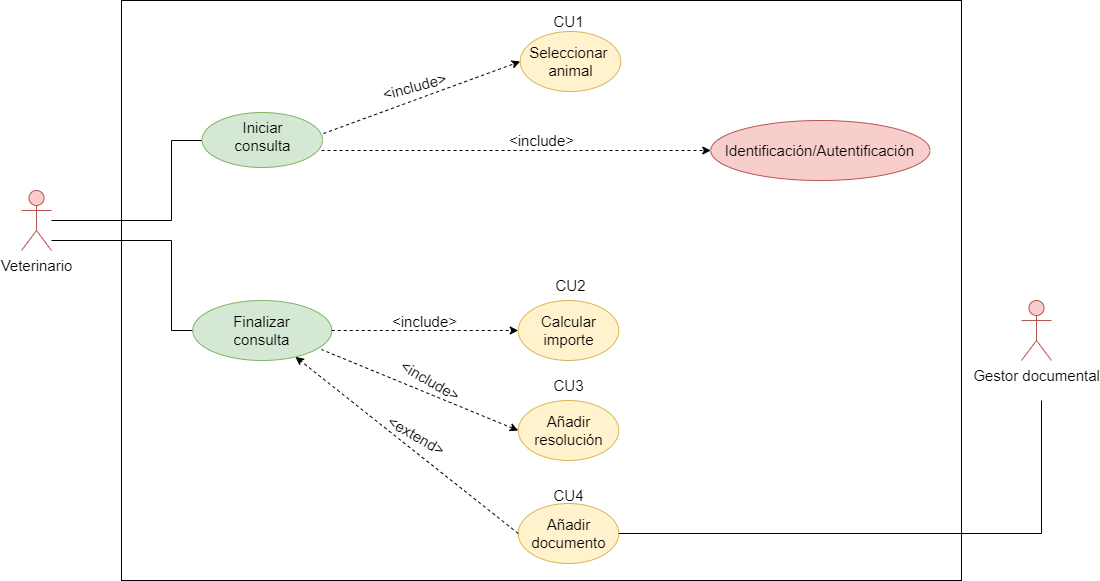

The diagram above was exported from draw.io. Its source (the exported page's mxGraphModel, read from the mxfile embedded in the PNG):
<mxGraphModel dx="1961" dy="2773" grid="1" gridSize="10" guides="1" tooltips="1" connect="1" arrows="1" fold="1" page="1" pageScale="1" pageWidth="827" pageHeight="1169" math="0" shadow="0">
  <root>
    <mxCell id="0" />
    <mxCell id="1" parent="0" />
    <mxCell id="kf9DfHhCCURUJA9-52BN-1" value="" style="rounded=0;whiteSpace=wrap;html=1;fillColor=none;" vertex="1" parent="1">
      <mxGeometry x="60" y="-10" width="840" height="580" as="geometry" />
    </mxCell>
    <mxCell id="kf9DfHhCCURUJA9-52BN-2" value="" style="edgeStyle=orthogonalEdgeStyle;rounded=0;orthogonalLoop=1;jettySize=auto;html=1;fontSize=13;startArrow=none;startFill=0;endArrow=none;endFill=0;" edge="1" parent="1" target="kf9DfHhCCURUJA9-52BN-5">
      <mxGeometry relative="1" as="geometry">
        <Array as="points">
          <mxPoint x="-10" y="210" />
          <mxPoint x="110" y="210" />
          <mxPoint x="110" y="130" />
        </Array>
        <mxPoint x="-10.000000000000227" y="210" as="sourcePoint" />
      </mxGeometry>
    </mxCell>
    <mxCell id="kf9DfHhCCURUJA9-52BN-3" value="Veterinario" style="shape=umlActor;verticalLabelPosition=bottom;verticalAlign=top;html=1;outlineConnect=0;fillColor=#f8cecc;strokeColor=#b85450;fontSize=15;" vertex="1" parent="1">
      <mxGeometry x="-40" y="180" width="30" height="60" as="geometry" />
    </mxCell>
    <mxCell id="kf9DfHhCCURUJA9-52BN-4" value="Gestor documental" style="shape=umlActor;verticalLabelPosition=bottom;verticalAlign=top;html=1;outlineConnect=0;strokeColor=#b85450;fontSize=15;fillColor=#f8cecc;" vertex="1" parent="1">
      <mxGeometry x="960" y="290" width="30" height="60" as="geometry" />
    </mxCell>
    <mxCell id="kf9DfHhCCURUJA9-52BN-5" value="&lt;font style=&quot;font-size: 15px;&quot;&gt;Iniciar&lt;br&gt;consulta&lt;br&gt;&lt;/font&gt;" style="ellipse;whiteSpace=wrap;html=1;verticalAlign=top;fillColor=#d5e8d4;strokeColor=#82b366;" vertex="1" parent="1">
      <mxGeometry x="140.5" y="102" width="120.5" height="55" as="geometry" />
    </mxCell>
    <mxCell id="kf9DfHhCCURUJA9-52BN-6" value="" style="edgeStyle=orthogonalEdgeStyle;rounded=0;orthogonalLoop=1;jettySize=auto;html=1;fontSize=13;startArrow=none;startFill=0;endArrow=none;endFill=0;exitX=0;exitY=0.5;exitDx=0;exitDy=0;" edge="1" parent="1" source="kf9DfHhCCURUJA9-52BN-7">
      <mxGeometry relative="1" as="geometry">
        <mxPoint x="139.5" y="225" as="sourcePoint" />
        <mxPoint x="-10.000000000000227" y="230" as="targetPoint" />
        <Array as="points">
          <mxPoint x="110" y="320" />
          <mxPoint x="110" y="230" />
          <mxPoint x="-10" y="230" />
        </Array>
      </mxGeometry>
    </mxCell>
    <mxCell id="kf9DfHhCCURUJA9-52BN-7" value="Finalizar&lt;br&gt;consulta" style="ellipse;whiteSpace=wrap;html=1;shadow=0;sketch=0;strokeColor=#82b366;strokeWidth=1;fontSize=15;fillColor=#d5e8d4;" vertex="1" parent="1">
      <mxGeometry x="131.25" y="290" width="139" height="60" as="geometry" />
    </mxCell>
    <mxCell id="kf9DfHhCCURUJA9-52BN-8" value="CU1" style="text;html=1;align=center;verticalAlign=middle;resizable=0;points=[];autosize=1;strokeColor=none;fillColor=none;fontSize=15;" vertex="1" parent="1">
      <mxGeometry x="482" y="-4" width="50" height="30" as="geometry" />
    </mxCell>
    <mxCell id="kf9DfHhCCURUJA9-52BN-10" value="" style="endArrow=classic;html=1;rounded=0;dashed=1;fontSize=15;entryX=0;entryY=0.5;entryDx=0;entryDy=0;exitX=1.008;exitY=0.382;exitDx=0;exitDy=0;exitPerimeter=0;" edge="1" parent="1" source="kf9DfHhCCURUJA9-52BN-5" target="kf9DfHhCCURUJA9-52BN-11">
      <mxGeometry width="50" height="50" relative="1" as="geometry">
        <mxPoint x="279.5" y="125" as="sourcePoint" />
        <mxPoint x="482" y="70" as="targetPoint" />
      </mxGeometry>
    </mxCell>
    <mxCell id="kf9DfHhCCURUJA9-52BN-11" value="Seleccionar&amp;nbsp;&lt;br&gt;animal" style="ellipse;whiteSpace=wrap;html=1;shadow=0;sketch=0;strokeColor=#d6b656;strokeWidth=1;fontSize=15;fillColor=#fff2cc;" vertex="1" parent="1">
      <mxGeometry x="458.75" y="21" width="100.5" height="60" as="geometry" />
    </mxCell>
    <mxCell id="kf9DfHhCCURUJA9-52BN-12" value="Calcular importe" style="ellipse;whiteSpace=wrap;html=1;shadow=0;sketch=0;strokeColor=#d6b656;strokeWidth=1;fontSize=15;fillColor=#fff2cc;" vertex="1" parent="1">
      <mxGeometry x="456.75" y="290" width="100.5" height="60" as="geometry" />
    </mxCell>
    <mxCell id="kf9DfHhCCURUJA9-52BN-13" value="Añadir resolución" style="ellipse;whiteSpace=wrap;html=1;shadow=0;sketch=0;strokeColor=#d6b656;strokeWidth=1;fontSize=15;fillColor=#fff2cc;" vertex="1" parent="1">
      <mxGeometry x="456.75" y="390" width="100.5" height="60" as="geometry" />
    </mxCell>
    <mxCell id="kf9DfHhCCURUJA9-52BN-14" value="" style="endArrow=classic;html=1;rounded=0;dashed=1;fontSize=15;exitX=1;exitY=0.5;exitDx=0;exitDy=0;entryX=0;entryY=0.5;entryDx=0;entryDy=0;endFill=1;startArrow=none;startFill=0;" edge="1" parent="1" source="kf9DfHhCCURUJA9-52BN-7" target="kf9DfHhCCURUJA9-52BN-12">
      <mxGeometry width="50" height="50" relative="1" as="geometry">
        <mxPoint x="269.25399999999996" y="512.0099999999998" as="sourcePoint" />
        <mxPoint x="450" y="480" as="targetPoint" />
      </mxGeometry>
    </mxCell>
    <mxCell id="kf9DfHhCCURUJA9-52BN-16" value="Identificación/Autentificación" style="ellipse;whiteSpace=wrap;html=1;shadow=0;sketch=0;strokeColor=#b85450;strokeWidth=1;fontSize=15;fillColor=#f8cecc;" vertex="1" parent="1">
      <mxGeometry x="649.25" y="110" width="219.25" height="60" as="geometry" />
    </mxCell>
    <mxCell id="kf9DfHhCCURUJA9-52BN-17" value="" style="endArrow=classic;html=1;rounded=0;dashed=1;exitX=0.992;exitY=0.691;exitDx=0;exitDy=0;entryX=0;entryY=0.5;entryDx=0;entryDy=0;exitPerimeter=0;" edge="1" parent="1" source="kf9DfHhCCURUJA9-52BN-5" target="kf9DfHhCCURUJA9-52BN-16">
      <mxGeometry width="50" height="50" relative="1" as="geometry">
        <mxPoint x="550" y="490" as="sourcePoint" />
        <mxPoint x="600" y="440" as="targetPoint" />
      </mxGeometry>
    </mxCell>
    <mxCell id="kf9DfHhCCURUJA9-52BN-18" value="CU2&lt;span style=&quot;color: rgba(0, 0, 0, 0); font-family: monospace; font-size: 0px; text-align: start;&quot;&gt;%3CmxGraphModel%3E%3Croot%3E%3CmxCell%20id%3D%220%22%2F%3E%3CmxCell%20id%3D%221%22%20parent%3D%220%22%2F%3E%3CmxCell%20id%3D%222%22%20value%3D%22CU4%22%20style%3D%22text%3Bhtml%3D1%3Balign%3Dcenter%3BverticalAlign%3Dmiddle%3Bresizable%3D0%3Bpoints%3D%5B%5D%3Bautosize%3D1%3BstrokeColor%3Dnone%3BfillColor%3Dnone%3BfontSize%3D15%3B%22%20vertex%3D%221%22%20parent%3D%221%22%3E%3CmxGeometry%20x%3D%22484%22%20y%3D%22320%22%20width%3D%2250%22%20height%3D%2230%22%20as%3D%22geometry%22%2F%3E%3C%2FmxCell%3E%3C%2Froot%3E%3C%2FmxGraphModel%3E&lt;/span&gt;" style="text;html=1;align=center;verticalAlign=middle;resizable=0;points=[];autosize=1;strokeColor=none;fillColor=none;fontSize=15;" vertex="1" parent="1">
      <mxGeometry x="484" y="260" width="50" height="30" as="geometry" />
    </mxCell>
    <mxCell id="kf9DfHhCCURUJA9-52BN-19" value="CU3&lt;span style=&quot;color: rgba(0, 0, 0, 0); font-family: monospace; font-size: 0px; text-align: start;&quot;&gt;%3CmxGraphModel%3E%3Croot%3E%3CmxCell%20id%3D%220%22%2F%3E%3CmxCell%20id%3D%221%22%20parent%3D%220%22%2F%3E%3CmxCell%20id%3D%222%22%20value%3D%22CU4%22%20style%3D%22text%3Bhtml%3D1%3Balign%3Dcenter%3BverticalAlign%3Dmiddle%3Bresizable%3D0%3Bpoints%3D%5B%5D%3Bautosize%3D1%3BstrokeColor%3Dnone%3BfillColor%3Dnone%3BfontSize%3D15%3B%22%20vertex%3D%221%22%20parent%3D%221%22%3E%3CmxGeometry%20x%3D%22484%22%20y%3D%22320%22%20width%3D%2250%22%20height%3D%2230%22%20as%3D%22geometry%22%2F%3E%3C%2FmxCell%3E%3C%2Froot%3E%3C%2FmxGraphModel%36&lt;/span&gt;" style="text;html=1;align=center;verticalAlign=middle;resizable=0;points=[];autosize=1;strokeColor=none;fillColor=none;fontSize=15;" vertex="1" parent="1">
      <mxGeometry x="482" y="360" width="50" height="30" as="geometry" />
    </mxCell>
    <mxCell id="kf9DfHhCCURUJA9-52BN-20" value="Añadir documento" style="ellipse;whiteSpace=wrap;html=1;shadow=0;sketch=0;strokeColor=#d6b656;strokeWidth=1;fontSize=15;fillColor=#fff2cc;" vertex="1" parent="1">
      <mxGeometry x="456.75" y="493" width="100.5" height="60" as="geometry" />
    </mxCell>
    <mxCell id="kf9DfHhCCURUJA9-52BN-21" value="CU4&lt;span style=&quot;color: rgba(0, 0, 0, 0); font-family: monospace; font-size: 0px; text-align: start;&quot;&gt;3CmxGraphModel%3E%3Croot%3E%3CmxCell%20id%3D%220%22%2F%3E%3CmxCell%20id%3D%221%22%20parent%3D%220%22%2F%3E%3CmxCell%20id%3D%222%22%20value%3D%22CU4%22%20style%3D%22text%3Bhtml%3D1%3Balign%3Dcenter%3BverticalAlign%3Dmiddle%3Bresizable%3D0%3Bpoints%3D%5B%5D%3Bautosize%3D1%3BstrokeColor%3Dnone%3BfillColor%3Dnone%3BfontSize%3D15%3B%22%20vertex%3D%221%22%20parent%3D%221%22%3E%3CmxGeometry%20x%3D%22484%22%20y%3D%22320%22%20width%3D%2250%22%20height%3D%2230%22%20as%3D%22geometry%22%2F%3E%3C%2FmxCell%3E%3C%2Froot%3E%3C%2FmxGraphModel%34&lt;/span&gt;" style="text;html=1;align=center;verticalAlign=middle;resizable=0;points=[];autosize=1;strokeColor=none;fillColor=none;fontSize=15;" vertex="1" parent="1">
      <mxGeometry x="482" y="470" width="50" height="30" as="geometry" />
    </mxCell>
    <mxCell id="kf9DfHhCCURUJA9-52BN-24" value="&lt;font style=&quot;font-size: 15px;&quot;&gt;&amp;lt;include&amp;gt;&lt;/font&gt;" style="text;html=1;align=center;verticalAlign=middle;resizable=0;points=[];autosize=1;strokeColor=none;fillColor=none;fontSize=15;rotation=0;" vertex="1" parent="1">
      <mxGeometry x="435" y="114.5" width="90" height="30" as="geometry" />
    </mxCell>
    <mxCell id="kf9DfHhCCURUJA9-52BN-29" value="" style="endArrow=none;html=1;rounded=0;dashed=1;exitX=0;exitY=0.5;exitDx=0;exitDy=0;entryX=0.926;entryY=0.817;entryDx=0;entryDy=0;entryPerimeter=0;endFill=0;startArrow=classic;startFill=1;" edge="1" parent="1" source="kf9DfHhCCURUJA9-52BN-13" target="kf9DfHhCCURUJA9-52BN-7">
      <mxGeometry width="50" height="50" relative="1" as="geometry">
        <mxPoint x="420" y="400" as="sourcePoint" />
        <mxPoint x="249.71618732991897" y="481.28964666518186" as="targetPoint" />
      </mxGeometry>
    </mxCell>
    <mxCell id="kf9DfHhCCURUJA9-52BN-30" value="" style="endArrow=classic;html=1;rounded=0;dashed=1;exitX=0;exitY=0.5;exitDx=0;exitDy=0;" edge="1" parent="1" source="kf9DfHhCCURUJA9-52BN-20" target="kf9DfHhCCURUJA9-52BN-7">
      <mxGeometry width="50" height="50" relative="1" as="geometry">
        <mxPoint x="440" y="640" as="sourcePoint" />
        <mxPoint x="200.75" y="490" as="targetPoint" />
      </mxGeometry>
    </mxCell>
    <mxCell id="kf9DfHhCCURUJA9-52BN-31" value="" style="endArrow=none;html=1;rounded=0;exitX=1;exitY=0.5;exitDx=0;exitDy=0;endFill=0;" edge="1" parent="1" source="kf9DfHhCCURUJA9-52BN-20">
      <mxGeometry width="50" height="50" relative="1" as="geometry">
        <mxPoint x="790" y="290" as="sourcePoint" />
        <mxPoint x="980" y="390" as="targetPoint" />
        <Array as="points">
          <mxPoint x="980" y="523" />
        </Array>
      </mxGeometry>
    </mxCell>
    <mxCell id="kf9DfHhCCURUJA9-52BN-33" value="&lt;font style=&quot;font-size: 15px;&quot;&gt;&amp;lt;extend&amp;gt;&lt;/font&gt;" style="text;html=1;align=center;verticalAlign=middle;resizable=0;points=[];autosize=1;strokeColor=none;fillColor=none;fontSize=15;rotation=30;" vertex="1" parent="1">
      <mxGeometry x="310" y="410" width="90" height="30" as="geometry" />
    </mxCell>
    <mxCell id="kf9DfHhCCURUJA9-52BN-34" value="&lt;font style=&quot;font-size: 15px;&quot;&gt;&amp;lt;include&amp;gt;&lt;/font&gt;" style="text;html=1;align=center;verticalAlign=middle;resizable=0;points=[];autosize=1;strokeColor=none;fillColor=none;fontSize=15;rotation=-15;" vertex="1" parent="1">
      <mxGeometry x="308" y="61" width="90" height="30" as="geometry" />
    </mxCell>
    <mxCell id="kf9DfHhCCURUJA9-52BN-36" value="&lt;font style=&quot;font-size: 15px;&quot;&gt;&amp;lt;include&amp;gt;&lt;/font&gt;" style="text;html=1;align=center;verticalAlign=middle;resizable=0;points=[];autosize=1;strokeColor=none;fillColor=none;fontSize=15;rotation=0;" vertex="1" parent="1">
      <mxGeometry x="318" y="296" width="90" height="30" as="geometry" />
    </mxCell>
    <mxCell id="kf9DfHhCCURUJA9-52BN-37" value="&lt;font style=&quot;font-size: 15px;&quot;&gt;&amp;lt;include&amp;gt;&lt;/font&gt;" style="text;html=1;align=center;verticalAlign=middle;resizable=0;points=[];autosize=1;strokeColor=none;fillColor=none;fontSize=15;rotation=30;" vertex="1" parent="1">
      <mxGeometry x="324" y="355" width="90" height="30" as="geometry" />
    </mxCell>
  </root>
</mxGraphModel>